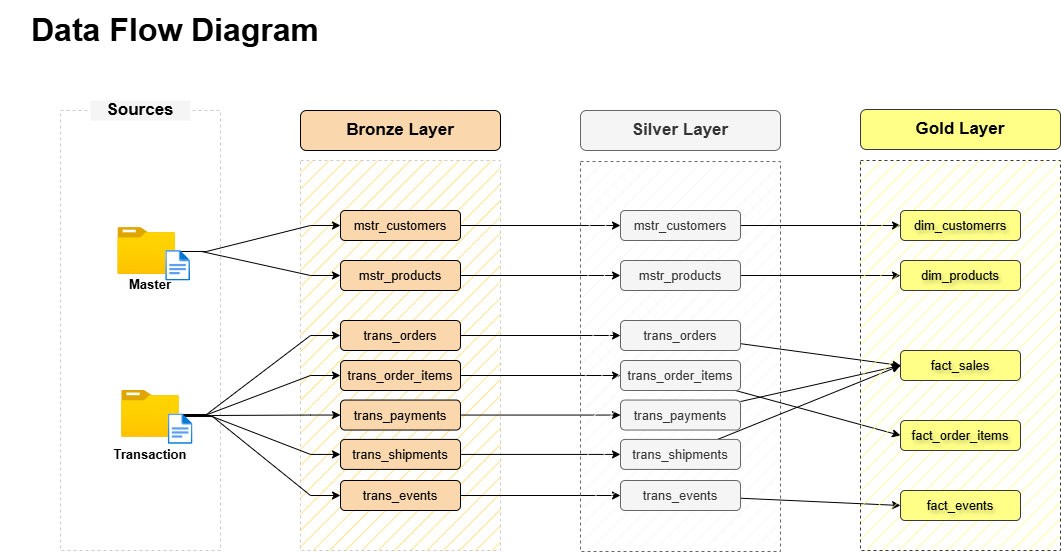

The diagram above was exported from draw.io. Its source (the exported page's mxGraphModel, read from the mxfile embedded in the PNG):
<mxGraphModel dx="860" dy="1237" grid="1" gridSize="10" guides="1" tooltips="1" connect="1" arrows="1" fold="1" page="1" pageScale="1" pageWidth="1000" pageHeight="700" background="#ffffff" math="0" shadow="0">
  <root>
    <mxCell id="0" />
    <mxCell id="1" parent="0" />
    <mxCell id="Y5KN9osExLICbCp8C_x8-2" parent="1" style="rounded=0;whiteSpace=wrap;html=1;fillColor=none;dashed=1;fontColor=#333333;strokeColor=#CCCCCC;" value="" vertex="1">
      <mxGeometry height="440" width="160" x="120" y="80" as="geometry" />
    </mxCell>
    <mxCell id="Y5KN9osExLICbCp8C_x8-3" parent="1" style="rounded=0;whiteSpace=wrap;html=1;fillColor=#f5f5f5;strokeColor=none;fontColor=#000000;fontSize=17;fontStyle=1" value="Sources" vertex="1">
      <mxGeometry height="20" width="100" x="150" y="70" as="geometry" />
    </mxCell>
    <mxCell id="Y5KN9osExLICbCp8C_x8-6" parent="1" style="rounded=0;whiteSpace=wrap;html=1;strokeColor=none;fillColor=none;fontColor=light-dark(#000000,#000000);fontStyle=1;fontSize=13;" value="Master" vertex="1">
      <mxGeometry height="20" width="50" x="185" y="243.92" as="geometry" />
    </mxCell>
    <mxCell id="Y5KN9osExLICbCp8C_x8-11" parent="1" style="rounded=1;whiteSpace=wrap;html=1;fillColor=#fad7ac;strokeColor=light-dark(#000000,#FFB366);fontColor=light-dark(#000000,#000000);fontStyle=1;fontSize=17;" value="Bronze Layer" vertex="1">
      <mxGeometry height="40" width="200" x="360" y="80" as="geometry" />
    </mxCell>
    <mxCell id="Y5KN9osExLICbCp8C_x8-12" parent="1" style="rounded=0;whiteSpace=wrap;html=1;fillColor=light-dark(#FFD966,#FFD966);dashed=1;fontColor=#333333;strokeColor=light-dark(#CCCCCC,#FFD966);gradientColor=none;gradientDirection=west;fillStyle=hatch;" value="" vertex="1">
      <mxGeometry height="390" width="200" x="360" y="130" as="geometry" />
    </mxCell>
    <mxCell id="Y5KN9osExLICbCp8C_x8-14" parent="1" style="image;aspect=fixed;html=1;points=[];align=center;fontSize=12;image=img/lib/azure2/general/Folder_Blank.svg;" value="" vertex="1">
      <mxGeometry height="46.8" width="57.66" x="181.17" y="360" as="geometry" />
    </mxCell>
    <mxCell id="Y5KN9osExLICbCp8C_x8-16" parent="1" style="rounded=0;whiteSpace=wrap;html=1;strokeColor=none;fillColor=none;fontColor=light-dark(#000000,#000000);fontStyle=1;fontSize=13;" value="Transaction" vertex="1">
      <mxGeometry height="20" width="100" x="160" y="413.92" as="geometry" />
    </mxCell>
    <mxCell id="DqY71cGmcv_fK3cAhjpv-10" edge="1" parent="1" source="Y5KN9osExLICbCp8C_x8-17" style="edgeStyle=orthogonalEdgeStyle;rounded=0;orthogonalLoop=1;jettySize=auto;html=1;entryX=0;entryY=0.5;entryDx=0;entryDy=0;strokeColor=light-dark(#000000,#000000);" target="DqY71cGmcv_fK3cAhjpv-3">
      <mxGeometry relative="1" as="geometry" />
    </mxCell>
    <mxCell id="Y5KN9osExLICbCp8C_x8-17" parent="1" style="rounded=1;whiteSpace=wrap;html=1;fillColor=#fad7ac;strokeColor=light-dark(#000000,#FFB366);fontColor=light-dark(#000000,#000000);fontStyle=0;fontSize=13;" value="mstr_customers" vertex="1">
      <mxGeometry height="30" width="120" x="400" y="180" as="geometry" />
    </mxCell>
    <mxCell id="DqY71cGmcv_fK3cAhjpv-11" edge="1" parent="1" source="Y5KN9osExLICbCp8C_x8-18" style="edgeStyle=orthogonalEdgeStyle;rounded=0;orthogonalLoop=1;jettySize=auto;html=1;entryX=0;entryY=0.5;entryDx=0;entryDy=0;strokeColor=light-dark(#000000,#000000);" target="DqY71cGmcv_fK3cAhjpv-4">
      <mxGeometry relative="1" as="geometry" />
    </mxCell>
    <mxCell id="Y5KN9osExLICbCp8C_x8-18" parent="1" style="rounded=1;whiteSpace=wrap;html=1;fillColor=#fad7ac;strokeColor=light-dark(#000000,#FFB366);fontColor=light-dark(#000000,#000000);fontStyle=0;fontSize=13;" value="mstr_products" vertex="1">
      <mxGeometry height="30" width="120" x="400" y="230" as="geometry" />
    </mxCell>
    <mxCell id="Y5KN9osExLICbCp8C_x8-19" edge="1" parent="1" source="Y5KN9osExLICbCp8C_x8-33" style="endArrow=classic;html=1;rounded=0;exitX=1.017;exitY=0.51;exitDx=0;exitDy=0;exitPerimeter=0;entryX=0;entryY=0.5;entryDx=0;entryDy=0;strokeColor=light-dark(#000000,#000000);edgeStyle=entityRelationEdgeStyle;elbow=vertical;" target="Y5KN9osExLICbCp8C_x8-17" value="">
      <mxGeometry height="50" relative="1" width="50" as="geometry">
        <mxPoint x="242.98152000000005" y="220.00520000000006" as="sourcePoint" />
        <mxPoint x="400" y="183.55" as="targetPoint" />
      </mxGeometry>
    </mxCell>
    <mxCell id="Y5KN9osExLICbCp8C_x8-20" edge="1" parent="1" source="Y5KN9osExLICbCp8C_x8-33" style="endArrow=classic;html=1;rounded=0;edgeStyle=entityRelationEdgeStyle;strokeColor=light-dark(#000000,#000000);exitX=0.931;exitY=0.51;exitDx=0;exitDy=0;exitPerimeter=0;" target="Y5KN9osExLICbCp8C_x8-18" value="">
      <mxGeometry height="50" relative="1" width="50" as="geometry">
        <mxPoint x="238.83000000000015" y="220.51999999999998" as="sourcePoint" />
        <mxPoint x="400" y="259.06999999999994" as="targetPoint" />
      </mxGeometry>
    </mxCell>
    <mxCell id="DqY71cGmcv_fK3cAhjpv-12" edge="1" parent="1" source="Y5KN9osExLICbCp8C_x8-21" style="edgeStyle=orthogonalEdgeStyle;rounded=0;orthogonalLoop=1;jettySize=auto;html=1;entryX=0;entryY=0.5;entryDx=0;entryDy=0;strokeColor=light-dark(#000000,#000000);" target="DqY71cGmcv_fK3cAhjpv-5">
      <mxGeometry relative="1" as="geometry" />
    </mxCell>
    <mxCell id="Y5KN9osExLICbCp8C_x8-21" parent="1" style="rounded=1;whiteSpace=wrap;html=1;fillColor=#fad7ac;strokeColor=light-dark(#000000,#FFB366);fontColor=light-dark(#000000,#000000);fontStyle=0;fontSize=13;" value="trans_orders" vertex="1">
      <mxGeometry height="30" width="120" x="400" y="290" as="geometry" />
    </mxCell>
    <mxCell id="DqY71cGmcv_fK3cAhjpv-13" edge="1" parent="1" source="Y5KN9osExLICbCp8C_x8-22" style="edgeStyle=orthogonalEdgeStyle;rounded=0;orthogonalLoop=1;jettySize=auto;html=1;entryX=0;entryY=0.5;entryDx=0;entryDy=0;strokeColor=light-dark(#000000,#000000);" target="DqY71cGmcv_fK3cAhjpv-6">
      <mxGeometry relative="1" as="geometry" />
    </mxCell>
    <mxCell id="Y5KN9osExLICbCp8C_x8-22" parent="1" style="rounded=1;whiteSpace=wrap;html=1;fillColor=#fad7ac;strokeColor=light-dark(#000000,#FFB366);fontColor=light-dark(#000000,#000000);fontStyle=0;fontSize=13;" value="trans_order_items" vertex="1">
      <mxGeometry height="30" width="120" x="400" y="330" as="geometry" />
    </mxCell>
    <mxCell id="DqY71cGmcv_fK3cAhjpv-14" edge="1" parent="1" source="Y5KN9osExLICbCp8C_x8-23" style="edgeStyle=orthogonalEdgeStyle;rounded=0;orthogonalLoop=1;jettySize=auto;html=1;entryX=0;entryY=0.5;entryDx=0;entryDy=0;strokeColor=light-dark(#000000,#000000);" target="DqY71cGmcv_fK3cAhjpv-7">
      <mxGeometry relative="1" as="geometry" />
    </mxCell>
    <mxCell id="Y5KN9osExLICbCp8C_x8-23" parent="1" style="rounded=1;whiteSpace=wrap;html=1;fillColor=#fad7ac;strokeColor=light-dark(#000000,#FFB366);fontColor=light-dark(#000000,#000000);fontStyle=0;fontSize=13;" value="trans_payments" vertex="1">
      <mxGeometry height="30" width="120" x="400" y="369.55" as="geometry" />
    </mxCell>
    <mxCell id="DqY71cGmcv_fK3cAhjpv-15" edge="1" parent="1" source="Y5KN9osExLICbCp8C_x8-24" style="edgeStyle=orthogonalEdgeStyle;rounded=0;orthogonalLoop=1;jettySize=auto;html=1;entryX=0;entryY=0.5;entryDx=0;entryDy=0;strokeColor=light-dark(#000000,#000000);" target="DqY71cGmcv_fK3cAhjpv-8">
      <mxGeometry relative="1" as="geometry" />
    </mxCell>
    <mxCell id="Y5KN9osExLICbCp8C_x8-24" parent="1" style="rounded=1;whiteSpace=wrap;html=1;fillColor=#fad7ac;strokeColor=light-dark(#000000,#FFB366);fontColor=light-dark(#000000,#000000);fontStyle=0;fontSize=13;" value="trans_shipments" vertex="1">
      <mxGeometry height="30" width="120" x="400" y="408.92" as="geometry" />
    </mxCell>
    <mxCell id="DqY71cGmcv_fK3cAhjpv-16" edge="1" parent="1" source="Y5KN9osExLICbCp8C_x8-25" style="edgeStyle=orthogonalEdgeStyle;rounded=0;orthogonalLoop=1;jettySize=auto;html=1;entryX=0;entryY=0.5;entryDx=0;entryDy=0;strokeColor=light-dark(#000000,#000000);" target="DqY71cGmcv_fK3cAhjpv-9">
      <mxGeometry relative="1" as="geometry" />
    </mxCell>
    <mxCell id="Y5KN9osExLICbCp8C_x8-25" parent="1" style="rounded=1;whiteSpace=wrap;html=1;fillColor=#fad7ac;strokeColor=light-dark(#000000,#FFB366);fontColor=light-dark(#000000,#000000);fontStyle=0;fontSize=13;" value="trans_events" vertex="1">
      <mxGeometry height="30" width="120" x="400" y="450" as="geometry" />
    </mxCell>
    <mxCell id="Y5KN9osExLICbCp8C_x8-26" edge="1" parent="1" source="Y5KN9osExLICbCp8C_x8-14" style="endArrow=classic;html=1;rounded=0;exitX=0.951;exitY=0.513;exitDx=0;exitDy=0;exitPerimeter=0;strokeColor=light-dark(#000000,#000000);entryX=0;entryY=0.5;entryDx=0;entryDy=0;edgeStyle=entityRelationEdgeStyle;" target="Y5KN9osExLICbCp8C_x8-21" value="">
      <mxGeometry height="50" relative="1" width="50" as="geometry">
        <mxPoint x="410" y="300" as="sourcePoint" />
        <mxPoint x="460" y="250" as="targetPoint" />
      </mxGeometry>
    </mxCell>
    <mxCell id="Y5KN9osExLICbCp8C_x8-27" edge="1" parent="1" source="Y5KN9osExLICbCp8C_x8-14" style="endArrow=classic;html=1;rounded=0;strokeColor=light-dark(#000000,#000000);entryX=0;entryY=0.5;entryDx=0;entryDy=0;edgeStyle=entityRelationEdgeStyle;exitX=0.968;exitY=0.513;exitDx=0;exitDy=0;exitPerimeter=0;" target="Y5KN9osExLICbCp8C_x8-22" value="">
      <mxGeometry height="50" relative="1" width="50" as="geometry">
        <mxPoint x="240" y="383" as="sourcePoint" />
        <mxPoint x="434" y="380" as="targetPoint" />
      </mxGeometry>
    </mxCell>
    <mxCell id="Y5KN9osExLICbCp8C_x8-28" edge="1" parent="1" source="Y5KN9osExLICbCp8C_x8-14" style="endArrow=classic;html=1;rounded=0;strokeColor=light-dark(#000000,#000000);entryX=0;entryY=0.5;entryDx=0;entryDy=0;edgeStyle=entityRelationEdgeStyle;exitX=1.038;exitY=0.534;exitDx=0;exitDy=0;exitPerimeter=0;" target="Y5KN9osExLICbCp8C_x8-23" value="">
      <mxGeometry height="50" relative="1" width="50" as="geometry">
        <mxPoint x="240" y="385" as="sourcePoint" />
        <mxPoint x="494" y="360" as="targetPoint" />
      </mxGeometry>
    </mxCell>
    <mxCell id="Y5KN9osExLICbCp8C_x8-29" edge="1" parent="1" source="Y5KN9osExLICbCp8C_x8-14" style="endArrow=classic;html=1;rounded=0;exitX=1.003;exitY=0.534;exitDx=0;exitDy=0;exitPerimeter=0;strokeColor=light-dark(#000000,#000000);entryX=0;entryY=0.5;entryDx=0;entryDy=0;edgeStyle=entityRelationEdgeStyle;" target="Y5KN9osExLICbCp8C_x8-24" value="">
      <mxGeometry height="50" relative="1" width="50" as="geometry">
        <mxPoint x="320" y="489" as="sourcePoint" />
        <mxPoint x="484" y="410" as="targetPoint" />
      </mxGeometry>
    </mxCell>
    <mxCell id="Y5KN9osExLICbCp8C_x8-30" edge="1" parent="1" source="Y5KN9osExLICbCp8C_x8-14" style="endArrow=classic;html=1;rounded=0;exitX=1.055;exitY=0.556;exitDx=0;exitDy=0;exitPerimeter=0;strokeColor=light-dark(#000000,#000000);entryX=0;entryY=0.5;entryDx=0;entryDy=0;edgeStyle=entityRelationEdgeStyle;" target="Y5KN9osExLICbCp8C_x8-25" value="">
      <mxGeometry height="50" relative="1" width="50" as="geometry">
        <mxPoint x="330" y="519" as="sourcePoint" />
        <mxPoint x="494" y="440" as="targetPoint" />
      </mxGeometry>
    </mxCell>
    <mxCell id="Y5KN9osExLICbCp8C_x8-33" parent="1" style="image;aspect=fixed;html=1;points=[];align=center;fontSize=12;image=img/lib/azure2/general/Folder_Blank.svg;" value="" vertex="1">
      <mxGeometry height="46.8" width="57.66" x="177.34" y="197.12" as="geometry" />
    </mxCell>
    <mxCell id="Y5KN9osExLICbCp8C_x8-34" parent="1" style="image;aspect=fixed;html=1;points=[];align=center;fontSize=12;image=img/lib/azure2/general/File.svg;" value="" vertex="1">
      <mxGeometry height="30.54" width="24.77" x="225.23" y="220" as="geometry" />
    </mxCell>
    <mxCell id="Y5KN9osExLICbCp8C_x8-15" parent="1" style="image;aspect=fixed;html=1;points=[];align=center;fontSize=12;image=img/lib/azure2/general/File.svg;" value="" vertex="1">
      <mxGeometry height="30.54" width="24.77" x="227.73" y="383.38000000000005" as="geometry" />
    </mxCell>
    <mxCell id="DqY71cGmcv_fK3cAhjpv-1" parent="1" style="rounded=1;whiteSpace=wrap;html=1;fillColor=#f5f5f5;strokeColor=#666666;fontStyle=1;fontSize=17;fontColor=#333333;" value="Silver Layer" vertex="1">
      <mxGeometry height="40" width="200" x="640" y="80" as="geometry" />
    </mxCell>
    <mxCell id="DqY71cGmcv_fK3cAhjpv-2" parent="1" style="rounded=0;whiteSpace=wrap;html=1;fillColor=#f5f5f5;dashed=1;strokeColor=#666666;gradientDirection=west;fillStyle=hatch;fontColor=#333333;" value="" vertex="1">
      <mxGeometry height="390" width="200" x="640" y="131" as="geometry" />
    </mxCell>
    <mxCell id="DqY71cGmcv_fK3cAhjpv-26" edge="1" parent="1" source="DqY71cGmcv_fK3cAhjpv-3" style="edgeStyle=orthogonalEdgeStyle;rounded=0;orthogonalLoop=1;jettySize=auto;html=1;entryX=0;entryY=0.5;entryDx=0;entryDy=0;strokeColor=light-dark(#000000,#000000);" target="DqY71cGmcv_fK3cAhjpv-19">
      <mxGeometry relative="1" as="geometry" />
    </mxCell>
    <mxCell id="DqY71cGmcv_fK3cAhjpv-3" parent="1" style="rounded=1;whiteSpace=wrap;html=1;fillColor=#f5f5f5;strokeColor=#666666;fontStyle=0;fontSize=13;fontColor=#333333;" value="mstr_customers" vertex="1">
      <mxGeometry height="30" width="120" x="680" y="180" as="geometry" />
    </mxCell>
    <mxCell id="DqY71cGmcv_fK3cAhjpv-27" edge="1" parent="1" source="DqY71cGmcv_fK3cAhjpv-4" style="edgeStyle=orthogonalEdgeStyle;rounded=0;orthogonalLoop=1;jettySize=auto;html=1;entryX=0;entryY=0.5;entryDx=0;entryDy=0;strokeColor=light-dark(#000000,#000000);" target="DqY71cGmcv_fK3cAhjpv-20">
      <mxGeometry relative="1" as="geometry" />
    </mxCell>
    <mxCell id="DqY71cGmcv_fK3cAhjpv-4" parent="1" style="rounded=1;whiteSpace=wrap;html=1;fillColor=#f5f5f5;strokeColor=#666666;fontStyle=0;fontSize=13;fontColor=#333333;" value="mstr_products" vertex="1">
      <mxGeometry height="30" width="120" x="680" y="230" as="geometry" />
    </mxCell>
    <mxCell id="DqY71cGmcv_fK3cAhjpv-29" edge="1" parent="1" source="DqY71cGmcv_fK3cAhjpv-5" style="rounded=0;orthogonalLoop=1;jettySize=auto;html=1;entryX=0;entryY=0.5;entryDx=0;entryDy=0;strokeColor=light-dark(#000000,#000000);" target="DqY71cGmcv_fK3cAhjpv-21">
      <mxGeometry relative="1" as="geometry" />
    </mxCell>
    <mxCell id="DqY71cGmcv_fK3cAhjpv-5" parent="1" style="rounded=1;whiteSpace=wrap;html=1;fillColor=#f5f5f5;strokeColor=#666666;fontStyle=0;fontSize=13;fontColor=#333333;" value="trans_orders" vertex="1">
      <mxGeometry height="30" width="120" x="680" y="290" as="geometry" />
    </mxCell>
    <mxCell id="DqY71cGmcv_fK3cAhjpv-33" edge="1" parent="1" source="DqY71cGmcv_fK3cAhjpv-6" style="rounded=0;orthogonalLoop=1;jettySize=auto;html=1;entryX=0;entryY=0.5;entryDx=0;entryDy=0;strokeColor=light-dark(#000000,#000000);" target="DqY71cGmcv_fK3cAhjpv-22">
      <mxGeometry relative="1" as="geometry" />
    </mxCell>
    <mxCell id="DqY71cGmcv_fK3cAhjpv-6" parent="1" style="rounded=1;whiteSpace=wrap;html=1;fillColor=#f5f5f5;strokeColor=#666666;fontStyle=0;fontSize=13;fontColor=#333333;" value="trans_order_items" vertex="1">
      <mxGeometry height="30" width="120" x="680" y="330" as="geometry" />
    </mxCell>
    <mxCell id="DqY71cGmcv_fK3cAhjpv-30" edge="1" parent="1" source="DqY71cGmcv_fK3cAhjpv-7" style="rounded=0;orthogonalLoop=1;jettySize=auto;html=1;entryX=0;entryY=0.5;entryDx=0;entryDy=0;strokeColor=light-dark(#000000,#000000);" target="DqY71cGmcv_fK3cAhjpv-21">
      <mxGeometry relative="1" as="geometry" />
    </mxCell>
    <mxCell id="DqY71cGmcv_fK3cAhjpv-7" parent="1" style="rounded=1;whiteSpace=wrap;html=1;fillColor=#f5f5f5;strokeColor=#666666;fontStyle=0;fontSize=13;fontColor=#333333;" value="trans_payments" vertex="1">
      <mxGeometry height="30" width="120" x="680" y="369.54999999999995" as="geometry" />
    </mxCell>
    <mxCell id="DqY71cGmcv_fK3cAhjpv-31" edge="1" parent="1" source="DqY71cGmcv_fK3cAhjpv-8" style="rounded=0;orthogonalLoop=1;jettySize=auto;html=1;entryX=0;entryY=0.5;entryDx=0;entryDy=0;strokeColor=light-dark(#000000,#000000);" target="DqY71cGmcv_fK3cAhjpv-21">
      <mxGeometry relative="1" as="geometry" />
    </mxCell>
    <mxCell id="DqY71cGmcv_fK3cAhjpv-8" parent="1" style="rounded=1;whiteSpace=wrap;html=1;fillColor=#f5f5f5;strokeColor=#666666;fontStyle=0;fontSize=13;fontColor=#333333;" value="trans_shipments" vertex="1">
      <mxGeometry height="30" width="120" x="680" y="408.9200000000001" as="geometry" />
    </mxCell>
    <mxCell id="DqY71cGmcv_fK3cAhjpv-32" edge="1" parent="1" source="DqY71cGmcv_fK3cAhjpv-9" style="rounded=0;orthogonalLoop=1;jettySize=auto;html=1;entryX=0;entryY=0.5;entryDx=0;entryDy=0;strokeColor=light-dark(#000000,#000000);" target="DqY71cGmcv_fK3cAhjpv-23">
      <mxGeometry relative="1" as="geometry" />
    </mxCell>
    <mxCell id="DqY71cGmcv_fK3cAhjpv-9" parent="1" style="rounded=1;whiteSpace=wrap;html=1;fillColor=#f5f5f5;strokeColor=#666666;fontStyle=0;fontSize=13;fontColor=#333333;" value="trans_events" vertex="1">
      <mxGeometry height="30" width="120" x="680" y="450" as="geometry" />
    </mxCell>
    <mxCell id="DqY71cGmcv_fK3cAhjpv-17" parent="1" style="rounded=1;whiteSpace=wrap;html=1;fillColor=#ffff88;strokeColor=#36393d;fontStyle=1;fontSize=17;labelBorderColor=none;fontColor=light-dark(#000000,#000000);" value="Gold Layer" vertex="1">
      <mxGeometry height="40" width="200" x="920" y="79" as="geometry" />
    </mxCell>
    <mxCell id="DqY71cGmcv_fK3cAhjpv-18" parent="1" style="rounded=0;whiteSpace=wrap;html=1;fillColor=#ffff88;dashed=1;strokeColor=#36393d;gradientDirection=west;fillStyle=hatch;" value="" vertex="1">
      <mxGeometry height="390" width="200" x="920" y="130" as="geometry" />
    </mxCell>
    <mxCell id="DqY71cGmcv_fK3cAhjpv-19" parent="1" style="rounded=1;whiteSpace=wrap;html=1;fillColor=#ffff88;strokeColor=#36393d;fontStyle=0;fontSize=13;fontColor=light-dark(#000000,#000000);textShadow=1;" value="dim_customerrs" vertex="1">
      <mxGeometry height="30" width="120" x="960" y="180" as="geometry" />
    </mxCell>
    <mxCell id="DqY71cGmcv_fK3cAhjpv-20" parent="1" style="rounded=1;whiteSpace=wrap;html=1;fillColor=#ffff88;strokeColor=#36393d;fontStyle=0;fontSize=13;fontColor=light-dark(#000000,#000000);textShadow=1;" value="dim_products" vertex="1">
      <mxGeometry height="30" width="120" x="960" y="230" as="geometry" />
    </mxCell>
    <mxCell id="DqY71cGmcv_fK3cAhjpv-21" parent="1" style="rounded=1;whiteSpace=wrap;html=1;fillColor=#ffff88;strokeColor=#36393d;fontStyle=0;fontSize=13;fontColor=light-dark(#000000,#000000);textShadow=1;" value="fact_sales" vertex="1">
      <mxGeometry height="30" width="120" x="960" y="320" as="geometry" />
    </mxCell>
    <mxCell id="DqY71cGmcv_fK3cAhjpv-22" parent="1" style="rounded=1;whiteSpace=wrap;html=1;fillColor=#ffff88;strokeColor=#36393d;fontStyle=0;fontSize=13;fontColor=light-dark(#000000,#000000);textShadow=1;" value="fact_order_items" vertex="1">
      <mxGeometry height="30" width="120" x="960" y="390" as="geometry" />
    </mxCell>
    <mxCell id="DqY71cGmcv_fK3cAhjpv-23" parent="1" style="rounded=1;whiteSpace=wrap;html=1;fillColor=#ffff88;strokeColor=#36393d;fontStyle=0;fontSize=13;fontColor=light-dark(#000000,#000000);textShadow=1;" value="fact_events" vertex="1">
      <mxGeometry height="30" width="120" x="960" y="459.99999999999994" as="geometry" />
    </mxCell>
    <mxCell id="DqY71cGmcv_fK3cAhjpv-34" parent="1" style="text;html=1;whiteSpace=wrap;strokeColor=none;fillColor=none;align=center;verticalAlign=middle;rounded=0;fontColor=light-dark(#000000,#000000);fontSize=32;fontStyle=1" value="Data Flow Diagram" vertex="1">
      <mxGeometry height="60" width="350" x="60" y="-30" as="geometry" />
    </mxCell>
  </root>
</mxGraphModel>